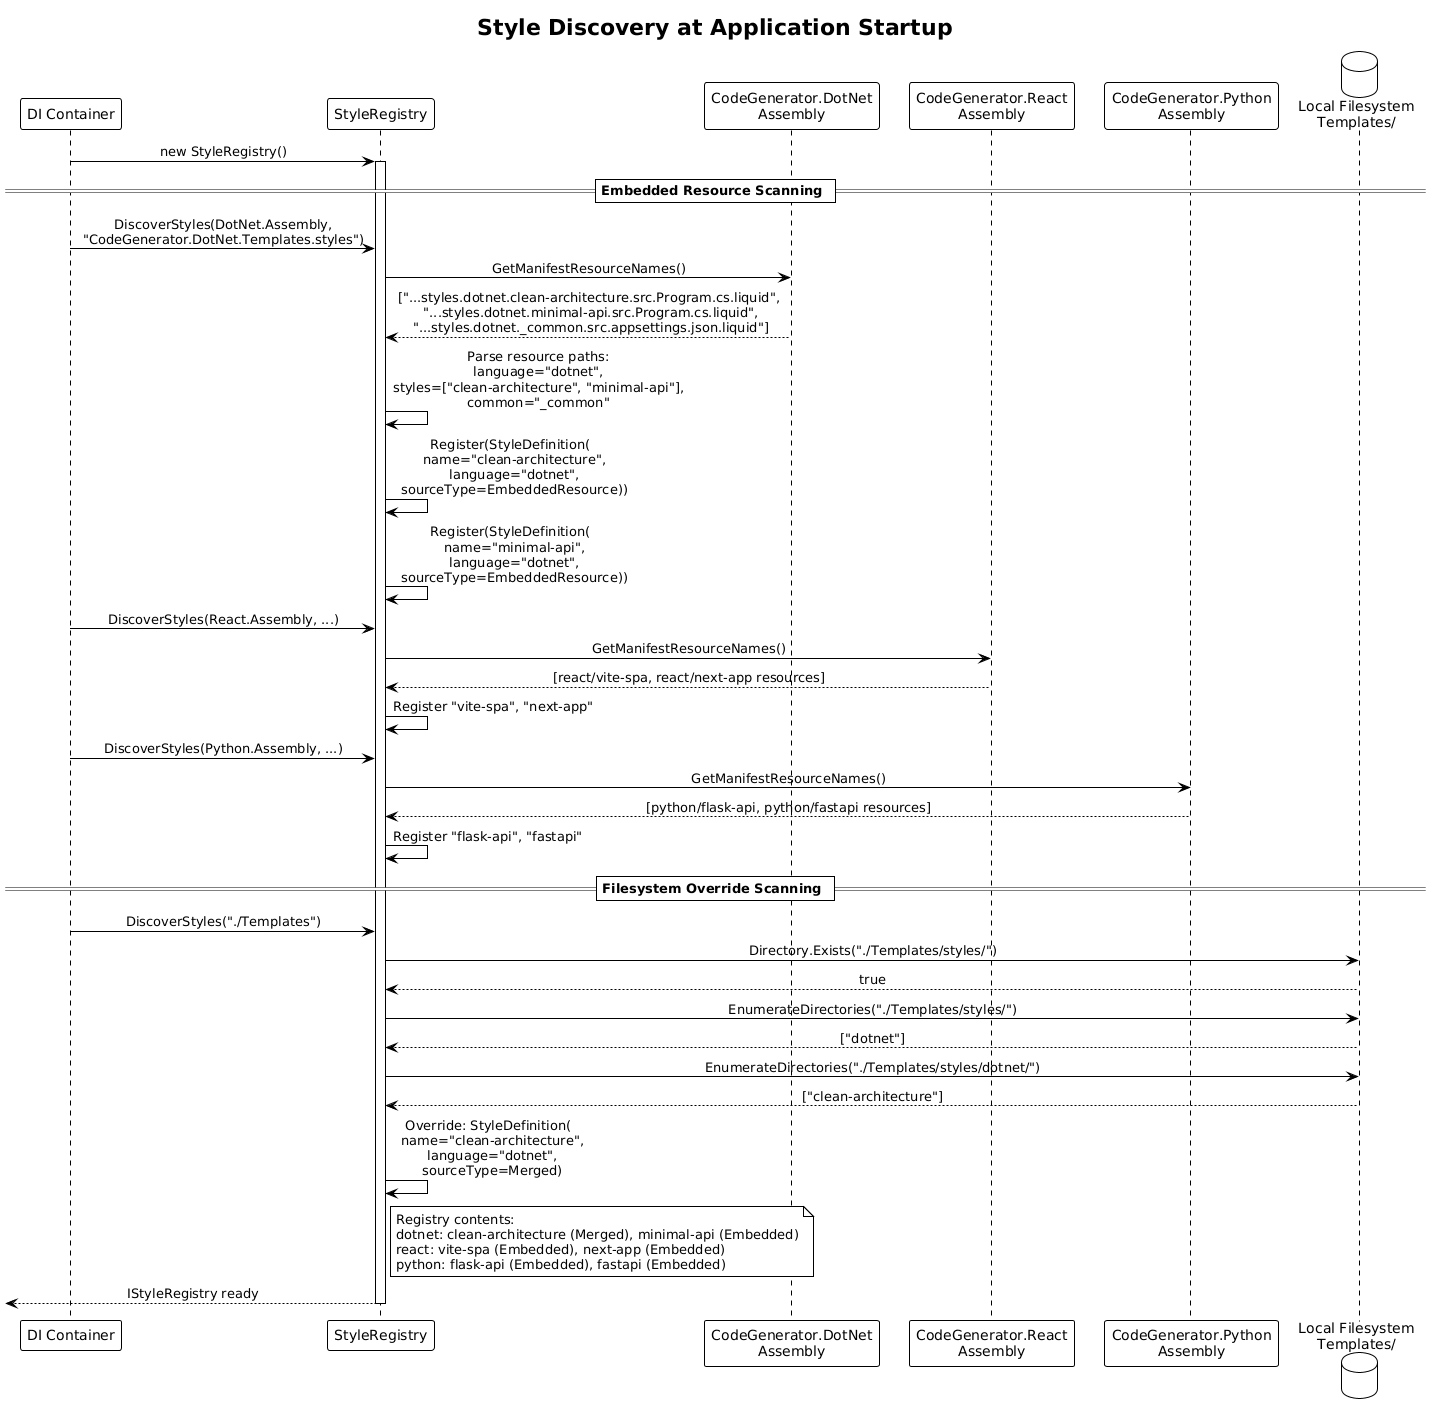

The diagram above was rendered by PlantUML. Its source (embedded in the PNG):
@startuml
!theme plain
skinparam sequenceMessageAlign center

title Style Discovery at Application Startup

participant "DI Container" as di
participant "StyleRegistry" as registry
participant "CodeGenerator.DotNet\nAssembly" as dotnet
participant "CodeGenerator.React\nAssembly" as react
participant "CodeGenerator.Python\nAssembly" as python
database "Local Filesystem\nTemplates/" as fs

di -> registry : new StyleRegistry()
activate registry

== Embedded Resource Scanning ==

di -> registry : DiscoverStyles(DotNet.Assembly,\n"CodeGenerator.DotNet.Templates.styles")
registry -> dotnet : GetManifestResourceNames()
dotnet --> registry : ["...styles.dotnet.clean-architecture.src.Program.cs.liquid",\n "...styles.dotnet.minimal-api.src.Program.cs.liquid",\n "...styles.dotnet._common.src.appsettings.json.liquid"]
registry -> registry : Parse resource paths:\nlanguage="dotnet",\nstyles=["clean-architecture", "minimal-api"],\ncommon="_common"
registry -> registry : Register(StyleDefinition(\n  name="clean-architecture",\n  language="dotnet",\n  sourceType=EmbeddedResource))
registry -> registry : Register(StyleDefinition(\n  name="minimal-api",\n  language="dotnet",\n  sourceType=EmbeddedResource))

di -> registry : DiscoverStyles(React.Assembly, ...)
registry -> react : GetManifestResourceNames()
react --> registry : [react/vite-spa, react/next-app resources]
registry -> registry : Register "vite-spa", "next-app"

di -> registry : DiscoverStyles(Python.Assembly, ...)
registry -> python : GetManifestResourceNames()
python --> registry : [python/flask-api, python/fastapi resources]
registry -> registry : Register "flask-api", "fastapi"

== Filesystem Override Scanning ==

di -> registry : DiscoverStyles("./Templates")
registry -> fs : Directory.Exists("./Templates/styles/")
fs --> registry : true

registry -> fs : EnumerateDirectories("./Templates/styles/")
fs --> registry : ["dotnet"]

registry -> fs : EnumerateDirectories("./Templates/styles/dotnet/")
fs --> registry : ["clean-architecture"]

registry -> registry : Override: StyleDefinition(\n  name="clean-architecture",\n  language="dotnet",\n  sourceType=Merged)

note right of registry
  Registry contents:
  dotnet: clean-architecture (Merged), minimal-api (Embedded)
  react: vite-spa (Embedded), next-app (Embedded)
  python: flask-api (Embedded), fastapi (Embedded)
end note

[<-- registry : IStyleRegistry ready
deactivate registry
@enduml